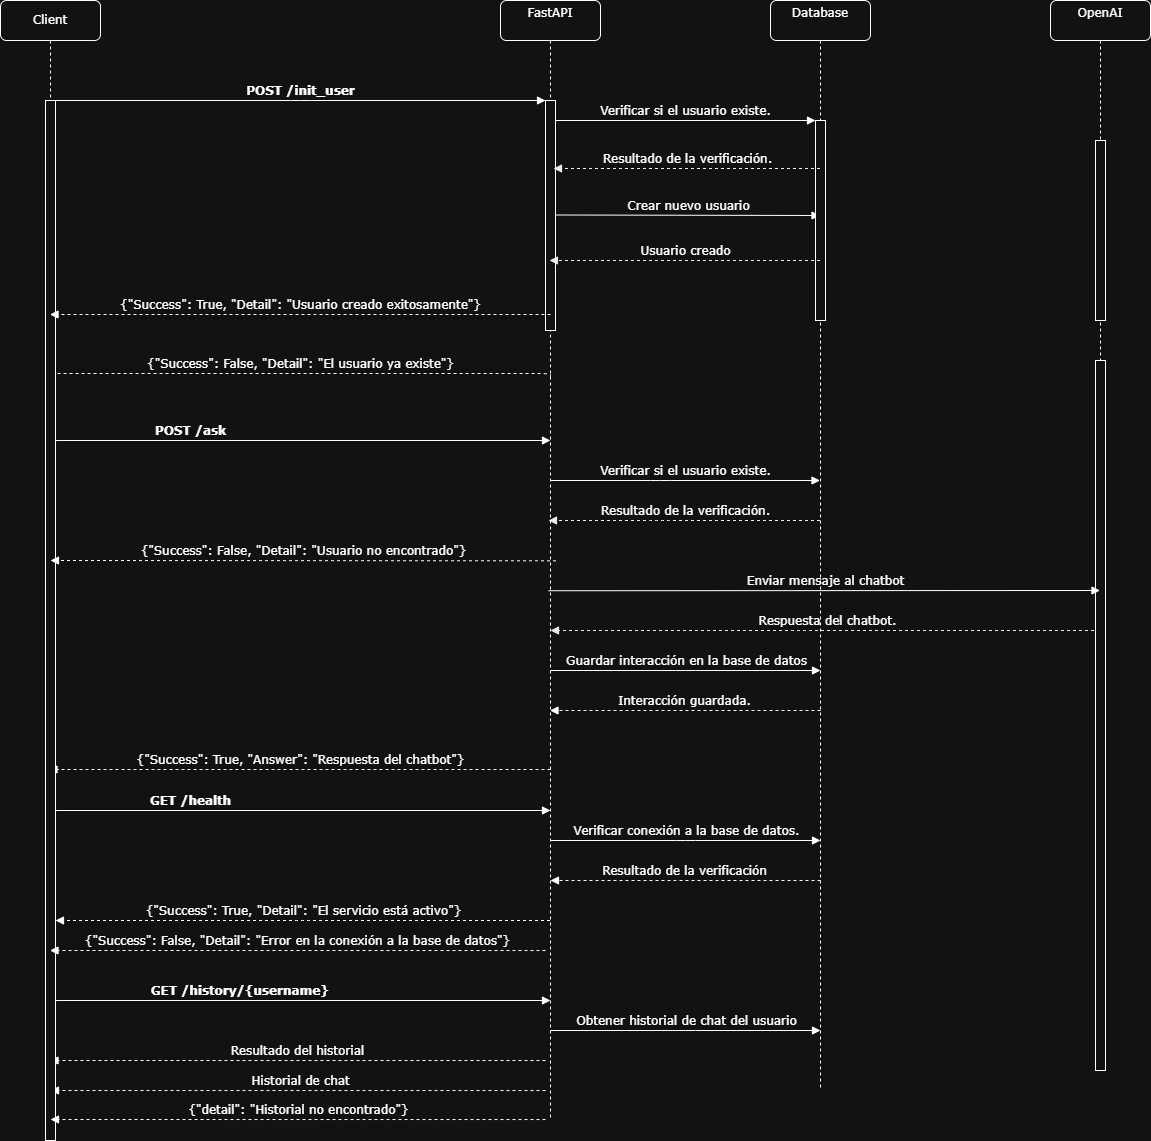

The diagram above was exported from draw.io. Its source (the exported page's mxGraphModel, read from the mxfile embedded in the PNG):
<mxGraphModel dx="2534" dy="738" grid="1" gridSize="10" guides="1" tooltips="1" connect="1" arrows="1" fold="1" page="1" pageScale="1" pageWidth="1100" pageHeight="850" background="none" math="0" shadow="0">
  <root>
    <mxCell id="0" />
    <mxCell id="1" parent="0" />
    <mxCell id="7baba1c4bc27f4b0-2" value="FastAPI&lt;div&gt;&lt;br/&gt;&lt;/div&gt;" style="shape=umlLifeline;perimeter=lifelinePerimeter;whiteSpace=wrap;html=1;container=1;collapsible=0;recursiveResize=0;outlineConnect=0;rounded=1;shadow=0;comic=0;labelBackgroundColor=none;strokeWidth=1;fontFamily=Verdana;fontSize=12;align=center;" parent="1" vertex="1">
      <mxGeometry x="380" y="80" width="100" height="1120" as="geometry" />
    </mxCell>
    <mxCell id="7baba1c4bc27f4b0-10" value="" style="html=1;points=[];perimeter=orthogonalPerimeter;rounded=0;shadow=0;comic=0;labelBackgroundColor=none;strokeWidth=1;fontFamily=Verdana;fontSize=12;align=center;" parent="7baba1c4bc27f4b0-2" vertex="1">
      <mxGeometry x="45" y="100" width="10" height="230" as="geometry" />
    </mxCell>
    <mxCell id="oqCLyR4Br_C_pj9i3OGq-8" value="&lt;div&gt;Crear nuevo usuario&lt;/div&gt;" style="html=1;verticalAlign=bottom;endArrow=block;labelBackgroundColor=none;fontFamily=Verdana;fontSize=12;edgeStyle=elbowEdgeStyle;elbow=vertical;" edge="1" parent="7baba1c4bc27f4b0-2" target="7baba1c4bc27f4b0-3">
      <mxGeometry x="0.0038" relative="1" as="geometry">
        <mxPoint x="55" y="214.5" as="sourcePoint" />
        <mxPoint x="275" y="214.5" as="targetPoint" />
        <mxPoint as="offset" />
      </mxGeometry>
    </mxCell>
    <mxCell id="oqCLyR4Br_C_pj9i3OGq-15" value="&lt;div&gt;{&quot;Success&quot;: False, &quot;Detail&quot;: &quot;El usuario ya existe&quot;}&lt;/div&gt;" style="html=1;verticalAlign=bottom;endArrow=block;labelBackgroundColor=none;fontFamily=Verdana;fontSize=12;edgeStyle=elbowEdgeStyle;elbow=vertical;entryX=0.9;entryY=0.315;entryDx=0;entryDy=0;entryPerimeter=0;dashed=1;exitX=0.5;exitY=0.336;exitDx=0;exitDy=0;exitPerimeter=0;" edge="1" parent="7baba1c4bc27f4b0-2" source="7baba1c4bc27f4b0-2">
      <mxGeometry x="-0.0016" relative="1" as="geometry">
        <mxPoint x="45" y="370" as="sourcePoint" />
        <mxPoint x="-450.5" y="370" as="targetPoint" />
        <mxPoint as="offset" />
      </mxGeometry>
    </mxCell>
    <mxCell id="oqCLyR4Br_C_pj9i3OGq-39" value="&lt;div&gt;Resultado del historial&lt;/div&gt;" style="html=1;verticalAlign=bottom;endArrow=block;labelBackgroundColor=none;fontFamily=Verdana;fontSize=12;edgeStyle=elbowEdgeStyle;elbow=vertical;dashed=1;" edge="1" parent="7baba1c4bc27f4b0-2" target="7baba1c4bc27f4b0-8">
      <mxGeometry x="-0.001" relative="1" as="geometry">
        <mxPoint x="45" y="1060.04" as="sourcePoint" />
        <mxPoint x="-410" y="1060" as="targetPoint" />
        <mxPoint as="offset" />
        <Array as="points">
          <mxPoint x="70" y="1060" />
        </Array>
      </mxGeometry>
    </mxCell>
    <mxCell id="oqCLyR4Br_C_pj9i3OGq-31" value="&lt;div&gt;{&quot;Success&quot;: True, &quot;Answer&quot;: &quot;Respuesta del chatbot&quot;}&lt;/div&gt;" style="html=1;verticalAlign=bottom;endArrow=block;labelBackgroundColor=none;fontFamily=Verdana;fontSize=12;edgeStyle=elbowEdgeStyle;elbow=vertical;entryX=-0.2;entryY=0.744;entryDx=0;entryDy=0;entryPerimeter=0;dashed=1;" edge="1" parent="7baba1c4bc27f4b0-2">
      <mxGeometry x="-0.0032" relative="1" as="geometry">
        <mxPoint x="50" y="769" as="sourcePoint" />
        <mxPoint x="-451.5" y="769.1199999999999" as="targetPoint" />
        <mxPoint as="offset" />
      </mxGeometry>
    </mxCell>
    <mxCell id="oqCLyR4Br_C_pj9i3OGq-40" value="&lt;div&gt;&amp;nbsp;Historial de chat&lt;/div&gt;" style="html=1;verticalAlign=bottom;endArrow=block;labelBackgroundColor=none;fontFamily=Verdana;fontSize=12;edgeStyle=elbowEdgeStyle;elbow=vertical;dashed=1;" edge="1" parent="7baba1c4bc27f4b0-2">
      <mxGeometry x="-0.001" relative="1" as="geometry">
        <mxPoint x="45" y="1090.04" as="sourcePoint" />
        <mxPoint x="-450" y="1090" as="targetPoint" />
        <mxPoint as="offset" />
        <Array as="points">
          <mxPoint x="70" y="1090" />
        </Array>
      </mxGeometry>
    </mxCell>
    <mxCell id="7baba1c4bc27f4b0-3" value="Database&lt;div&gt;&lt;br/&gt;&lt;/div&gt;" style="shape=umlLifeline;perimeter=lifelinePerimeter;whiteSpace=wrap;html=1;container=1;collapsible=0;recursiveResize=0;outlineConnect=0;rounded=1;shadow=0;comic=0;labelBackgroundColor=none;strokeWidth=1;fontFamily=Verdana;fontSize=12;align=center;" parent="1" vertex="1">
      <mxGeometry x="650" y="80" width="100" height="1090" as="geometry" />
    </mxCell>
    <mxCell id="7baba1c4bc27f4b0-13" value="" style="html=1;points=[];perimeter=orthogonalPerimeter;rounded=0;shadow=0;comic=0;labelBackgroundColor=none;strokeWidth=1;fontFamily=Verdana;fontSize=12;align=center;" parent="7baba1c4bc27f4b0-3" vertex="1">
      <mxGeometry x="45" y="120" width="10" height="200" as="geometry" />
    </mxCell>
    <mxCell id="oqCLyR4Br_C_pj9i3OGq-18" value="&lt;div&gt;Resultado de la verificación.&lt;/div&gt;" style="html=1;verticalAlign=bottom;endArrow=block;entryX=0.8;entryY=0.296;labelBackgroundColor=none;fontFamily=Verdana;fontSize=12;edgeStyle=elbowEdgeStyle;elbow=vertical;dashed=1;strokeColor=#000000;entryDx=0;entryDy=0;entryPerimeter=0;" edge="1" parent="7baba1c4bc27f4b0-3" source="7baba1c4bc27f4b0-3">
      <mxGeometry x="-0.0055" relative="1" as="geometry">
        <mxPoint x="45" y="520" as="sourcePoint" />
        <mxPoint x="-222" y="520" as="targetPoint" />
        <mxPoint as="offset" />
      </mxGeometry>
    </mxCell>
    <mxCell id="oqCLyR4Br_C_pj9i3OGq-22" value="&lt;div&gt;Respuesta del chatbot.&lt;/div&gt;" style="html=1;verticalAlign=bottom;endArrow=block;entryX=0.8;entryY=0.296;labelBackgroundColor=none;fontFamily=Verdana;fontSize=12;edgeStyle=elbowEdgeStyle;elbow=vertical;dashed=1;strokeColor=#000000;entryDx=0;entryDy=0;entryPerimeter=0;" edge="1" parent="7baba1c4bc27f4b0-3" source="7baba1c4bc27f4b0-4">
      <mxGeometry x="-0.0055" relative="1" as="geometry">
        <mxPoint x="52" y="630" as="sourcePoint" />
        <mxPoint x="-220" y="630" as="targetPoint" />
        <mxPoint as="offset" />
      </mxGeometry>
    </mxCell>
    <mxCell id="oqCLyR4Br_C_pj9i3OGq-23" value="&lt;div&gt;Guardar interacción en la base de datos&lt;/div&gt;" style="html=1;verticalAlign=bottom;endArrow=block;labelBackgroundColor=none;fontFamily=Verdana;fontSize=12;edgeStyle=elbowEdgeStyle;elbow=vertical;" edge="1" parent="7baba1c4bc27f4b0-3">
      <mxGeometry x="0.0074" relative="1" as="geometry">
        <mxPoint x="-220" y="670" as="sourcePoint" />
        <mxPoint x="50" y="670" as="targetPoint" />
        <mxPoint as="offset" />
      </mxGeometry>
    </mxCell>
    <mxCell id="oqCLyR4Br_C_pj9i3OGq-33" value="&lt;div&gt;Verificar conexión a la base de datos.&lt;/div&gt;" style="html=1;verticalAlign=bottom;endArrow=block;labelBackgroundColor=none;fontFamily=Verdana;fontSize=12;edgeStyle=elbowEdgeStyle;elbow=vertical;" edge="1" parent="7baba1c4bc27f4b0-3">
      <mxGeometry x="0.0074" relative="1" as="geometry">
        <mxPoint x="-220" y="840" as="sourcePoint" />
        <mxPoint x="50" y="840" as="targetPoint" />
        <mxPoint as="offset" />
      </mxGeometry>
    </mxCell>
    <mxCell id="oqCLyR4Br_C_pj9i3OGq-38" value="&lt;div&gt;Obtener historial de chat del usuario&lt;/div&gt;" style="html=1;verticalAlign=bottom;endArrow=block;labelBackgroundColor=none;fontFamily=Verdana;fontSize=12;edgeStyle=elbowEdgeStyle;elbow=vertical;" edge="1" parent="7baba1c4bc27f4b0-3">
      <mxGeometry x="0.0074" relative="1" as="geometry">
        <mxPoint x="-220" y="1030" as="sourcePoint" />
        <mxPoint x="50" y="1030" as="targetPoint" />
        <mxPoint as="offset" />
      </mxGeometry>
    </mxCell>
    <mxCell id="7baba1c4bc27f4b0-4" value="OpenAI&lt;div&gt;&lt;br/&gt;&lt;/div&gt;" style="shape=umlLifeline;perimeter=lifelinePerimeter;whiteSpace=wrap;html=1;container=1;collapsible=0;recursiveResize=0;outlineConnect=0;rounded=1;shadow=0;comic=0;labelBackgroundColor=none;strokeWidth=1;fontFamily=Verdana;fontSize=12;align=center;" parent="1" vertex="1">
      <mxGeometry x="930" y="80" width="100" height="1070" as="geometry" />
    </mxCell>
    <mxCell id="7baba1c4bc27f4b0-16" value="" style="html=1;points=[];perimeter=orthogonalPerimeter;rounded=0;shadow=0;comic=0;labelBackgroundColor=none;strokeWidth=1;fontFamily=Verdana;fontSize=12;align=center;" parent="7baba1c4bc27f4b0-4" vertex="1">
      <mxGeometry x="45" y="140" width="10" height="180" as="geometry" />
    </mxCell>
    <mxCell id="7baba1c4bc27f4b0-22" value="" style="html=1;points=[];perimeter=orthogonalPerimeter;rounded=0;shadow=0;comic=0;labelBackgroundColor=none;strokeWidth=1;fontFamily=Verdana;fontSize=12;align=center;" parent="7baba1c4bc27f4b0-4" vertex="1">
      <mxGeometry x="45" y="360" width="10" height="710" as="geometry" />
    </mxCell>
    <mxCell id="7baba1c4bc27f4b0-8" value="Client" style="shape=umlLifeline;perimeter=lifelinePerimeter;whiteSpace=wrap;html=1;container=1;collapsible=0;recursiveResize=0;outlineConnect=0;rounded=1;shadow=0;comic=0;labelBackgroundColor=none;strokeWidth=1;fontFamily=Verdana;fontSize=12;align=center;" parent="1" vertex="1">
      <mxGeometry x="-120" y="80" width="100" height="1140" as="geometry" />
    </mxCell>
    <mxCell id="7baba1c4bc27f4b0-9" value="" style="html=1;points=[];perimeter=orthogonalPerimeter;rounded=0;shadow=0;comic=0;labelBackgroundColor=none;strokeWidth=1;fontFamily=Verdana;fontSize=12;align=center;" parent="7baba1c4bc27f4b0-8" vertex="1">
      <mxGeometry x="45" y="100" width="10" height="1040" as="geometry" />
    </mxCell>
    <mxCell id="7baba1c4bc27f4b0-14" value="&lt;div&gt;Verificar si el usuario existe.&lt;/div&gt;" style="html=1;verticalAlign=bottom;endArrow=block;entryX=0;entryY=0;labelBackgroundColor=none;fontFamily=Verdana;fontSize=12;edgeStyle=elbowEdgeStyle;elbow=vertical;" parent="1" source="7baba1c4bc27f4b0-10" target="7baba1c4bc27f4b0-13" edge="1">
      <mxGeometry relative="1" as="geometry">
        <mxPoint x="370" y="200" as="sourcePoint" />
        <mxPoint as="offset" />
      </mxGeometry>
    </mxCell>
    <mxCell id="7baba1c4bc27f4b0-11" value="&lt;div&gt;&lt;b&gt;POST /init_user&lt;/b&gt;&lt;/div&gt;" style="html=1;verticalAlign=bottom;endArrow=block;labelBackgroundColor=none;fontFamily=Verdana;fontSize=12;edgeStyle=elbowEdgeStyle;elbow=vertical;entryX=0;entryY=0;entryDx=0;entryDy=0;" parent="1" source="7baba1c4bc27f4b0-9" target="7baba1c4bc27f4b0-10" edge="1">
      <mxGeometry relative="1" as="geometry">
        <mxPoint x="220" y="190" as="sourcePoint" />
        <mxPoint as="offset" />
      </mxGeometry>
    </mxCell>
    <mxCell id="oqCLyR4Br_C_pj9i3OGq-2" value="&lt;div&gt;Resultado de la verificación.&lt;/div&gt;" style="html=1;verticalAlign=bottom;endArrow=block;entryX=0.8;entryY=0.296;labelBackgroundColor=none;fontFamily=Verdana;fontSize=12;edgeStyle=elbowEdgeStyle;elbow=vertical;dashed=1;strokeColor=#000000;entryDx=0;entryDy=0;entryPerimeter=0;" edge="1" parent="1" source="7baba1c4bc27f4b0-3" target="7baba1c4bc27f4b0-10">
      <mxGeometry x="-0.004" relative="1" as="geometry">
        <mxPoint x="550" y="250" as="sourcePoint" />
        <mxPoint x="330" y="250" as="targetPoint" />
        <mxPoint as="offset" />
      </mxGeometry>
    </mxCell>
    <mxCell id="oqCLyR4Br_C_pj9i3OGq-11" value="&lt;div&gt;Usuario creado&lt;/div&gt;" style="html=1;verticalAlign=bottom;endArrow=block;entryX=0.4;entryY=0.696;labelBackgroundColor=none;fontFamily=Verdana;fontSize=12;edgeStyle=elbowEdgeStyle;elbow=vertical;dashed=1;strokeColor=#000000;entryDx=0;entryDy=0;entryPerimeter=0;" edge="1" parent="1" source="7baba1c4bc27f4b0-3" target="7baba1c4bc27f4b0-10">
      <mxGeometry x="-0.004" relative="1" as="geometry">
        <mxPoint x="550" y="342" as="sourcePoint" />
        <mxPoint x="323" y="340" as="targetPoint" />
        <mxPoint as="offset" />
      </mxGeometry>
    </mxCell>
    <mxCell id="oqCLyR4Br_C_pj9i3OGq-14" value="&lt;div&gt;{&quot;Success&quot;: True, &quot;Detail&quot;: &quot;Usuario creado exitosamente&quot;}&lt;/div&gt;" style="html=1;verticalAlign=bottom;endArrow=block;labelBackgroundColor=none;fontFamily=Verdana;fontSize=12;edgeStyle=elbowEdgeStyle;elbow=vertical;dashed=1;" edge="1" parent="1" target="7baba1c4bc27f4b0-8">
      <mxGeometry relative="1" as="geometry">
        <mxPoint x="430" y="394" as="sourcePoint" />
        <mxPoint x="40" y="410" as="targetPoint" />
      </mxGeometry>
    </mxCell>
    <mxCell id="oqCLyR4Br_C_pj9i3OGq-16" value="&lt;b&gt;POST /ask&lt;/b&gt;" style="html=1;verticalAlign=bottom;endArrow=block;labelBackgroundColor=none;fontFamily=Verdana;fontSize=12;edgeStyle=elbowEdgeStyle;elbow=vertical;entryX=0;entryY=0;entryDx=0;entryDy=0;" edge="1" parent="1">
      <mxGeometry relative="1" as="geometry">
        <mxPoint x="150" y="520" as="sourcePoint" />
        <mxPoint x="430" y="520" as="targetPoint" />
        <mxPoint as="offset" />
        <Array as="points">
          <mxPoint x="-70" y="520" />
        </Array>
      </mxGeometry>
    </mxCell>
    <mxCell id="oqCLyR4Br_C_pj9i3OGq-17" value="&lt;div&gt;Verificar si el usuario existe.&lt;/div&gt;" style="html=1;verticalAlign=bottom;endArrow=block;labelBackgroundColor=none;fontFamily=Verdana;fontSize=12;edgeStyle=elbowEdgeStyle;elbow=vertical;" edge="1" parent="1" target="7baba1c4bc27f4b0-3">
      <mxGeometry x="0.0038" relative="1" as="geometry">
        <mxPoint x="430" y="560" as="sourcePoint" />
        <mxPoint x="695" y="560.5" as="targetPoint" />
        <mxPoint as="offset" />
      </mxGeometry>
    </mxCell>
    <mxCell id="oqCLyR4Br_C_pj9i3OGq-30" value="&lt;div&gt;Interacción guardada.&lt;/div&gt;" style="html=1;verticalAlign=bottom;endArrow=block;labelBackgroundColor=none;fontFamily=Verdana;fontSize=12;edgeStyle=elbowEdgeStyle;elbow=vertical;dashed=1;" edge="1" parent="1" target="7baba1c4bc27f4b0-2">
      <mxGeometry x="0.0055" relative="1" as="geometry">
        <mxPoint x="700" y="790" as="sourcePoint" />
        <mxPoint x="430" y="790" as="targetPoint" />
        <mxPoint as="offset" />
      </mxGeometry>
    </mxCell>
    <mxCell id="oqCLyR4Br_C_pj9i3OGq-32" value="&lt;div&gt;&lt;b&gt;GET /health&lt;/b&gt;&lt;/div&gt;" style="html=1;verticalAlign=bottom;endArrow=block;labelBackgroundColor=none;fontFamily=Verdana;fontSize=12;edgeStyle=elbowEdgeStyle;elbow=vertical;entryX=0;entryY=0;entryDx=0;entryDy=0;" edge="1" parent="1">
      <mxGeometry relative="1" as="geometry">
        <mxPoint x="150" y="890" as="sourcePoint" />
        <mxPoint x="430" y="890" as="targetPoint" />
        <mxPoint as="offset" />
        <Array as="points">
          <mxPoint x="-70" y="890" />
        </Array>
      </mxGeometry>
    </mxCell>
    <mxCell id="oqCLyR4Br_C_pj9i3OGq-34" value="&lt;div&gt;Resultado de la verificación&lt;/div&gt;" style="html=1;verticalAlign=bottom;endArrow=block;labelBackgroundColor=none;fontFamily=Verdana;fontSize=12;edgeStyle=elbowEdgeStyle;elbow=vertical;dashed=1;" edge="1" parent="1">
      <mxGeometry x="0.0055" relative="1" as="geometry">
        <mxPoint x="700" y="960" as="sourcePoint" />
        <mxPoint x="430" y="960" as="targetPoint" />
        <mxPoint as="offset" />
      </mxGeometry>
    </mxCell>
    <mxCell id="oqCLyR4Br_C_pj9i3OGq-35" value="{&quot;Success&quot;: True, &quot;Detail&quot;: &quot;El servicio está activo&quot;}" style="html=1;verticalAlign=bottom;endArrow=block;labelBackgroundColor=none;fontFamily=Verdana;fontSize=12;edgeStyle=elbowEdgeStyle;elbow=vertical;entryX=1;entryY=0.868;entryDx=0;entryDy=0;entryPerimeter=0;dashed=1;" edge="1" parent="1">
      <mxGeometry x="-0.0018" relative="1" as="geometry">
        <mxPoint x="429.5" y="1000" as="sourcePoint" />
        <mxPoint x="-65" y="1000" as="targetPoint" />
        <mxPoint as="offset" />
      </mxGeometry>
    </mxCell>
    <mxCell id="oqCLyR4Br_C_pj9i3OGq-19" value="&lt;div&gt;{&quot;Success&quot;: False, &quot;Detail&quot;: &quot;Usuario no encontrado&quot;}&lt;/div&gt;" style="html=1;verticalAlign=bottom;endArrow=block;labelBackgroundColor=none;fontFamily=Verdana;fontSize=12;edgeStyle=elbowEdgeStyle;elbow=vertical;entryX=-0.1;entryY=0.517;entryDx=0;entryDy=0;entryPerimeter=0;dashed=1;" edge="1" parent="1">
      <mxGeometry relative="1" as="geometry">
        <mxPoint x="435.5" y="640.3199999999999" as="sourcePoint" />
        <mxPoint x="-70" y="640" as="targetPoint" />
        <Array as="points">
          <mxPoint x="420" y="640" />
        </Array>
      </mxGeometry>
    </mxCell>
    <mxCell id="oqCLyR4Br_C_pj9i3OGq-36" value="{&quot;Success&quot;: False, &quot;Detail&quot;: &quot;Error en la conexión a la base de datos&quot;}" style="html=1;verticalAlign=bottom;endArrow=block;labelBackgroundColor=none;fontFamily=Verdana;fontSize=12;edgeStyle=elbowEdgeStyle;elbow=vertical;dashed=1;" edge="1" parent="1" target="7baba1c4bc27f4b0-8">
      <mxGeometry x="-0.001" relative="1" as="geometry">
        <mxPoint x="425" y="1030.04" as="sourcePoint" />
        <mxPoint x="-50" y="1030" as="targetPoint" />
        <mxPoint as="offset" />
        <Array as="points">
          <mxPoint x="440" y="1030" />
        </Array>
      </mxGeometry>
    </mxCell>
    <mxCell id="oqCLyR4Br_C_pj9i3OGq-37" value="&lt;div&gt;&lt;b&gt;&amp;nbsp; &amp;nbsp;&lt;span style=&quot;white-space: pre;&quot;&gt;&#09;&lt;/span&gt;&lt;span style=&quot;white-space: pre;&quot;&gt;&#09;&lt;/span&gt;&lt;span style=&quot;white-space: pre;&quot;&gt;&#09;&lt;/span&gt;GET /history/{username}&lt;/b&gt;&lt;/div&gt;" style="html=1;verticalAlign=bottom;endArrow=block;labelBackgroundColor=none;fontFamily=Verdana;fontSize=12;edgeStyle=elbowEdgeStyle;elbow=vertical;entryX=0;entryY=0;entryDx=0;entryDy=0;" edge="1" parent="1">
      <mxGeometry relative="1" as="geometry">
        <mxPoint x="150" y="1080" as="sourcePoint" />
        <mxPoint x="430" y="1080" as="targetPoint" />
        <mxPoint as="offset" />
        <Array as="points">
          <mxPoint x="-70" y="1080" />
        </Array>
      </mxGeometry>
    </mxCell>
    <mxCell id="oqCLyR4Br_C_pj9i3OGq-20" value="&lt;div&gt;Enviar mensaje al chatbot&lt;/div&gt;" style="html=1;verticalAlign=bottom;endArrow=block;labelBackgroundColor=none;fontFamily=Verdana;fontSize=12;edgeStyle=elbowEdgeStyle;elbow=vertical;exitX=0.48;exitY=0.527;exitDx=0;exitDy=0;exitPerimeter=0;" edge="1" parent="1" source="7baba1c4bc27f4b0-2" target="7baba1c4bc27f4b0-4">
      <mxGeometry x="0.0038" relative="1" as="geometry">
        <mxPoint x="440" y="660" as="sourcePoint" />
        <mxPoint x="950" y="660" as="targetPoint" />
        <mxPoint as="offset" />
      </mxGeometry>
    </mxCell>
    <mxCell id="oqCLyR4Br_C_pj9i3OGq-43" value="&lt;div&gt;{&quot;detail&quot;: &quot;Historial no encontrado&quot;}&lt;/div&gt;" style="html=1;verticalAlign=bottom;endArrow=block;labelBackgroundColor=none;fontFamily=Verdana;fontSize=12;edgeStyle=elbowEdgeStyle;elbow=vertical;dashed=1;" edge="1" parent="1">
      <mxGeometry x="-0.001" relative="1" as="geometry">
        <mxPoint x="425" y="1199.04" as="sourcePoint" />
        <mxPoint x="-70" y="1199" as="targetPoint" />
        <mxPoint as="offset" />
        <Array as="points">
          <mxPoint x="450" y="1199" />
        </Array>
      </mxGeometry>
    </mxCell>
  </root>
</mxGraphModel>